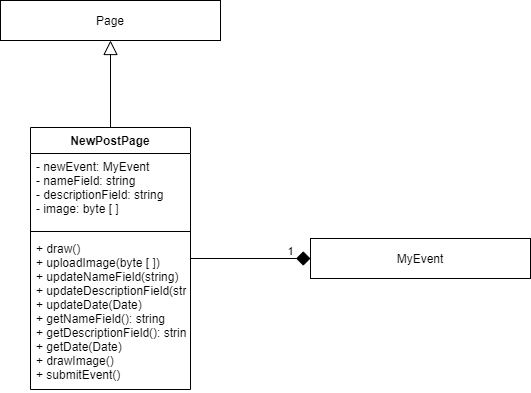

The diagram above was exported from draw.io. Its source (the exported page's mxGraphModel, read from the mxfile embedded in the PNG):
<mxGraphModel dx="1086" dy="966" grid="1" gridSize="10" guides="1" tooltips="1" connect="1" arrows="1" fold="1" page="1" pageScale="1" pageWidth="850" pageHeight="1100" math="0" shadow="0">
  <root>
    <mxCell id="0" />
    <mxCell id="1" parent="0" />
    <mxCell id="yoGAbh93K4iOcHWkGqK1-6" style="edgeStyle=orthogonalEdgeStyle;rounded=0;orthogonalLoop=1;jettySize=auto;html=1;exitX=1;exitY=0.5;exitDx=0;exitDy=0;entryX=0;entryY=0.5;entryDx=0;entryDy=0;endSize=12;endArrow=diamond;endFill=1;" parent="1" source="yoGAbh93K4iOcHWkGqK1-1" target="yoGAbh93K4iOcHWkGqK1-5" edge="1">
      <mxGeometry relative="1" as="geometry" />
    </mxCell>
    <mxCell id="yoGAbh93K4iOcHWkGqK1-9" value="1" style="edgeLabel;html=1;align=center;verticalAlign=middle;resizable=0;points=[];" parent="yoGAbh93K4iOcHWkGqK1-6" vertex="1" connectable="0">
      <mxGeometry x="0.6056" y="1" relative="1" as="geometry">
        <mxPoint x="3" y="-7" as="offset" />
      </mxGeometry>
    </mxCell>
    <mxCell id="yoGAbh93K4iOcHWkGqK1-8" style="edgeStyle=orthogonalEdgeStyle;rounded=0;orthogonalLoop=1;jettySize=auto;html=1;exitX=0.5;exitY=0;exitDx=0;exitDy=0;entryX=0.5;entryY=1;entryDx=0;entryDy=0;endArrow=block;endFill=0;endSize=12;" parent="1" source="yoGAbh93K4iOcHWkGqK1-1" target="yoGAbh93K4iOcHWkGqK1-7" edge="1">
      <mxGeometry relative="1" as="geometry" />
    </mxCell>
    <mxCell id="yoGAbh93K4iOcHWkGqK1-1" value="NewPostPage" style="swimlane;fontStyle=1;align=center;verticalAlign=top;childLayout=stackLayout;horizontal=1;startSize=26;horizontalStack=0;resizeParent=1;resizeParentMax=0;resizeLast=0;collapsible=1;marginBottom=0;swimlaneFillColor=default;" parent="1" vertex="1">
      <mxGeometry x="270" y="267" width="160" height="262" as="geometry">
        <mxRectangle x="270" y="267" width="165" height="26" as="alternateBounds" />
      </mxGeometry>
    </mxCell>
    <mxCell id="yoGAbh93K4iOcHWkGqK1-2" value="- newEvent: MyEvent&#10;- nameField: string&#10;- descriptionField: string&#10;- image: byte [ ]" style="text;strokeColor=none;fillColor=none;align=left;verticalAlign=top;spacingLeft=4;spacingRight=4;overflow=hidden;rotatable=0;points=[[0,0.5],[1,0.5]];portConstraint=eastwest;" parent="yoGAbh93K4iOcHWkGqK1-1" vertex="1">
      <mxGeometry y="26" width="160" height="74" as="geometry" />
    </mxCell>
    <mxCell id="yoGAbh93K4iOcHWkGqK1-3" value="" style="line;strokeWidth=1;fillColor=none;align=left;verticalAlign=middle;spacingTop=-1;spacingLeft=3;spacingRight=3;rotatable=0;labelPosition=right;points=[];portConstraint=eastwest;" parent="yoGAbh93K4iOcHWkGqK1-1" vertex="1">
      <mxGeometry y="100" width="160" height="8" as="geometry" />
    </mxCell>
    <mxCell id="yoGAbh93K4iOcHWkGqK1-4" value="+ draw()&#10;+ uploadImage(byte [ ])&#10;+ updateNameField(string)&#10;+ updateDescriptionField(string)&#10;+ updateDate(Date)&#10;+ getNameField(): string&#10;+ getDescriptionField(): string&#10;+ getDate(Date)&#10;+ drawImage()&#10;+ submitEvent()" style="text;strokeColor=none;fillColor=none;align=left;verticalAlign=top;spacingLeft=4;spacingRight=4;overflow=hidden;rotatable=0;points=[[0,0.5],[1,0.5]];portConstraint=eastwest;" parent="yoGAbh93K4iOcHWkGqK1-1" vertex="1">
      <mxGeometry y="108" width="160" height="154" as="geometry" />
    </mxCell>
    <mxCell id="yoGAbh93K4iOcHWkGqK1-5" value="MyEvent" style="rounded=0;whiteSpace=wrap;html=1;align=center;" parent="1" vertex="1">
      <mxGeometry x="550" y="378" width="220" height="40" as="geometry" />
    </mxCell>
    <mxCell id="yoGAbh93K4iOcHWkGqK1-7" value="Page" style="rounded=0;whiteSpace=wrap;html=1;align=center;" parent="1" vertex="1">
      <mxGeometry x="240" y="140" width="220" height="40" as="geometry" />
    </mxCell>
  </root>
</mxGraphModel>